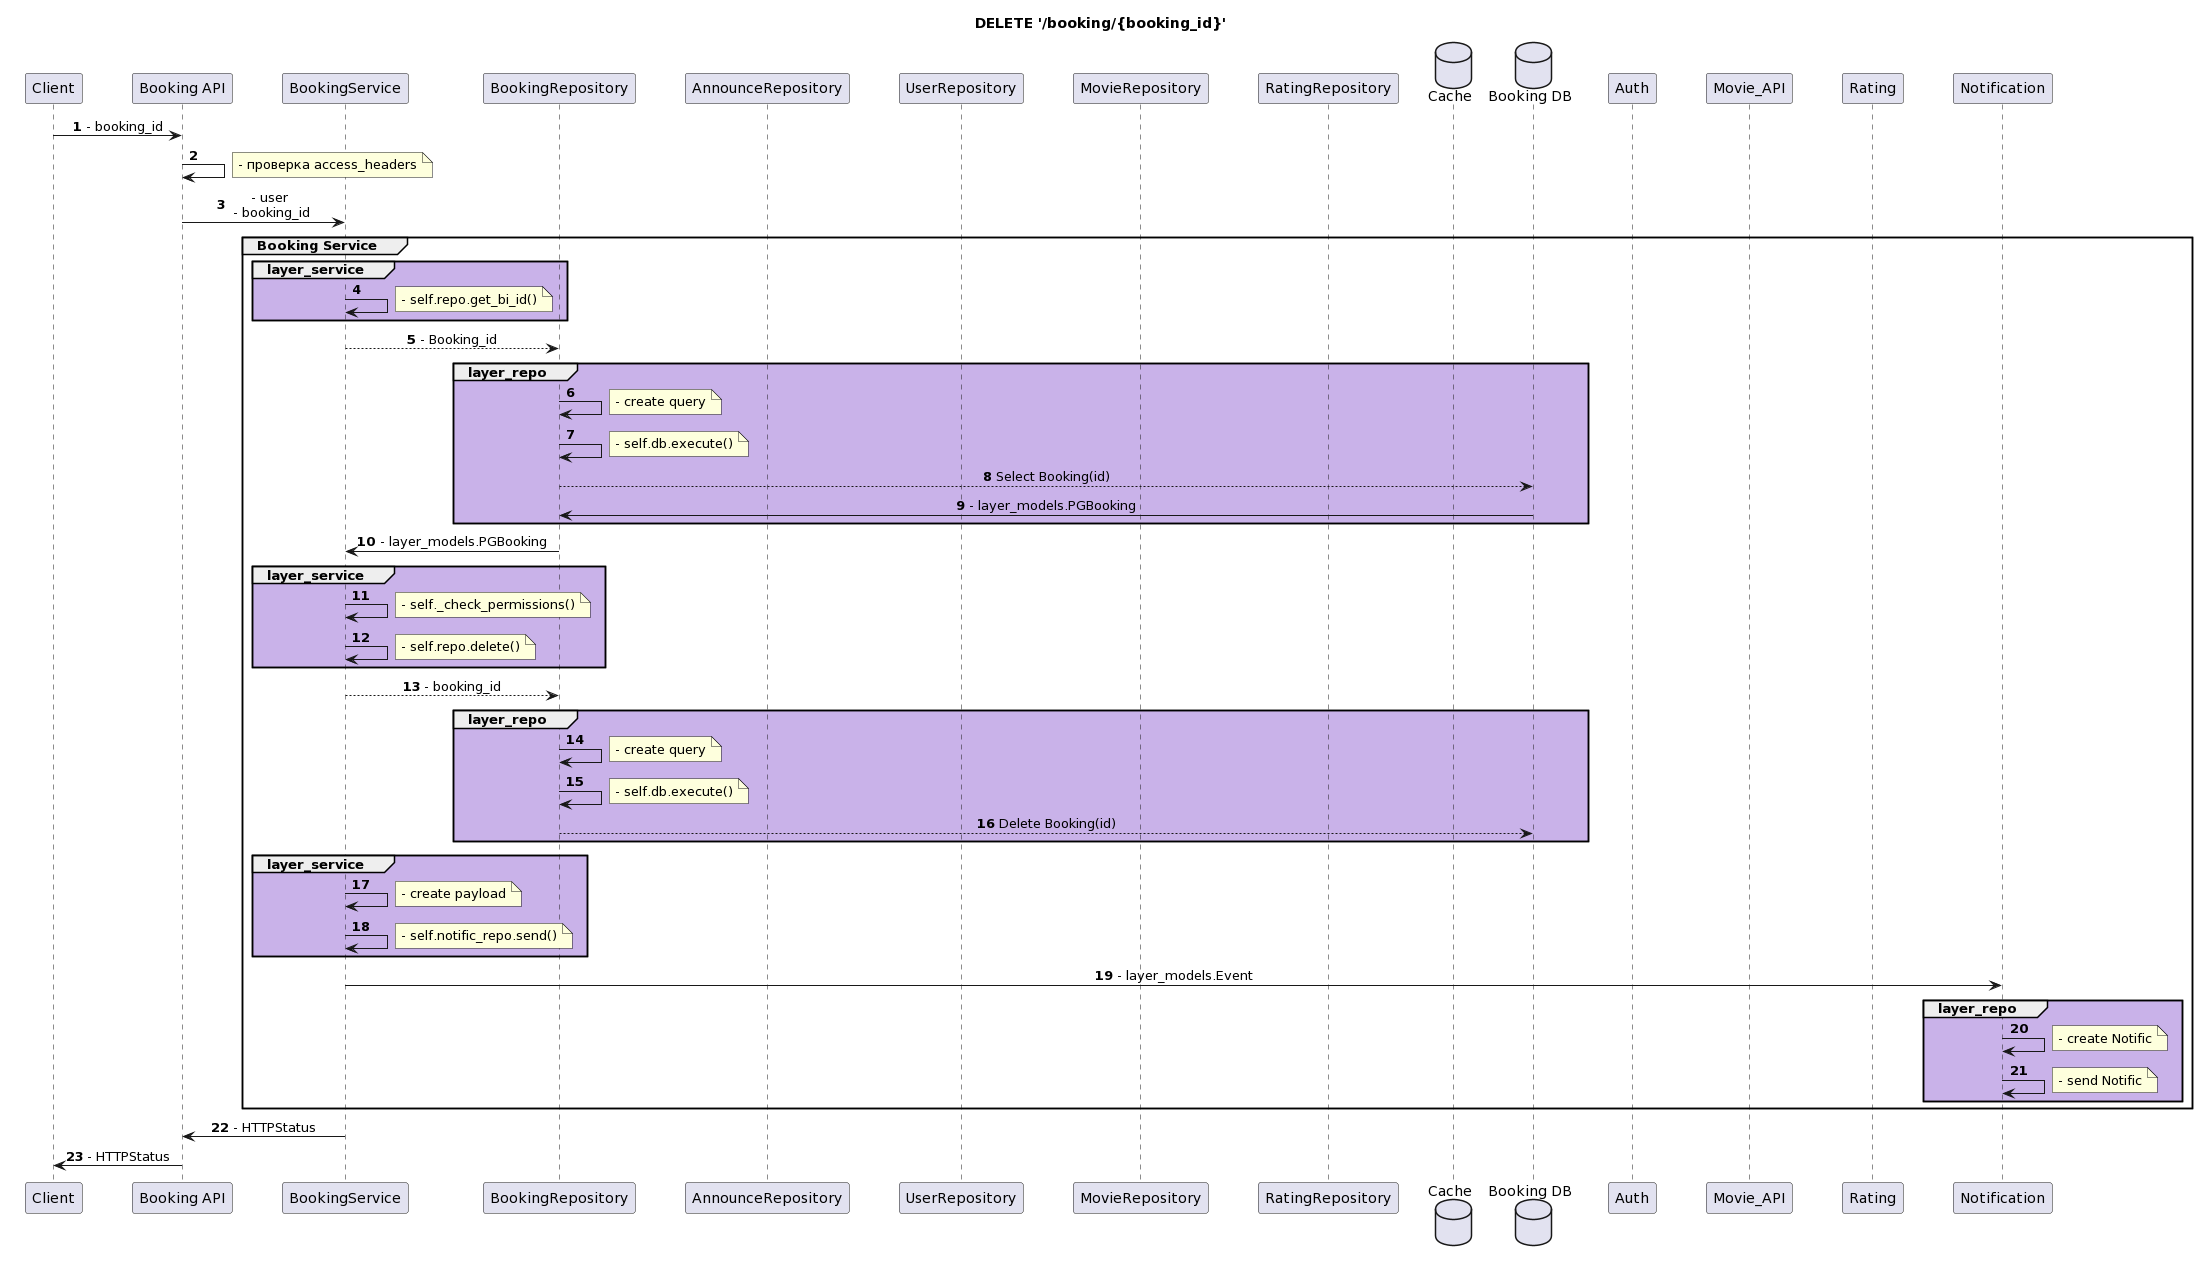

The diagram above was rendered by PlantUML. Its source (embedded in the PNG):
@startuml
' !theme materia
autonumber
skinparam sequence {
    ParticipantPadding 20
    MessageAlign center
}

title DELETE '/booking/{booking_id}'

participant Client as Client
participant "Booking API" as API
participant "BookingService" as Service
participant "BookingRepository" as BookingRepo
participant "AnnounceRepository" as AnnounceRepo
participant "UserRepository" as UserRepo
participant "MovieRepository" as MovieRepo
participant "RatingRepository" as RatingRepo
database "Cache" as Cache_Service
database "Booking DB" as DB_Booking
participant DB_Booking
participant Auth
participant Movie_API
participant Rating
participant Notification


Client -> API: - booking_id
API -> API:
note right
    - проверка access_headers
end note
API -> Service: - user\n - booking_id

group Booking Service
    group #C9B2E9 layer_service
        Service -> Service
        note right
            - self.repo.get_bi_id()
        end note
        end group

        Service --> BookingRepo: - Booking_id

        group #C9B2E9 layer_repo
            BookingRepo -> BookingRepo
            note right
                - create query
            end note

            BookingRepo -> BookingRepo
            note right
                - self.db.execute()
            end note

            BookingRepo --> DB_Booking: Select Booking(id)
            DB_Booking -> BookingRepo: - layer_models.PGBooking
            end group

            BookingRepo -> Service: - layer_models.PGBooking

            group #C9B2E9 layer_service
                Service -> Service
                note right
                    - self._check_permissions()
                end note
                Service -> Service
                note right
                    - self.repo.delete()
                end note
                end group

                Service --> BookingRepo: - booking_id

                group #C9B2E9 layer_repo

                    BookingRepo -> BookingRepo
                    note right
                        - create query
                    end note

                    BookingRepo -> BookingRepo
                    note right
                        - self.db.execute()
                    end note

                    BookingRepo --> DB_Booking: Delete Booking(id)
                    end group

                    group #C9B2E9 layer_service
                        Service -> Service
                        note right
                            - create payload
                        end note
                        Service -> Service
                        note right
                            - self.notific_repo.send()
                        end note
                        end group

                        Service -> Notification: - layer_models.Event
                        group #C9B2E9 layer_repo
                            Notification -> Notification
                            note right
                                - create Notific
                            end note
                            Notification -> Notification
                            note right
                                - send Notific
                            end note

                            end group
                            end group

                            Service -> API: - HTTPStatus

                            API -> Client: - HTTPStatus
@enduml